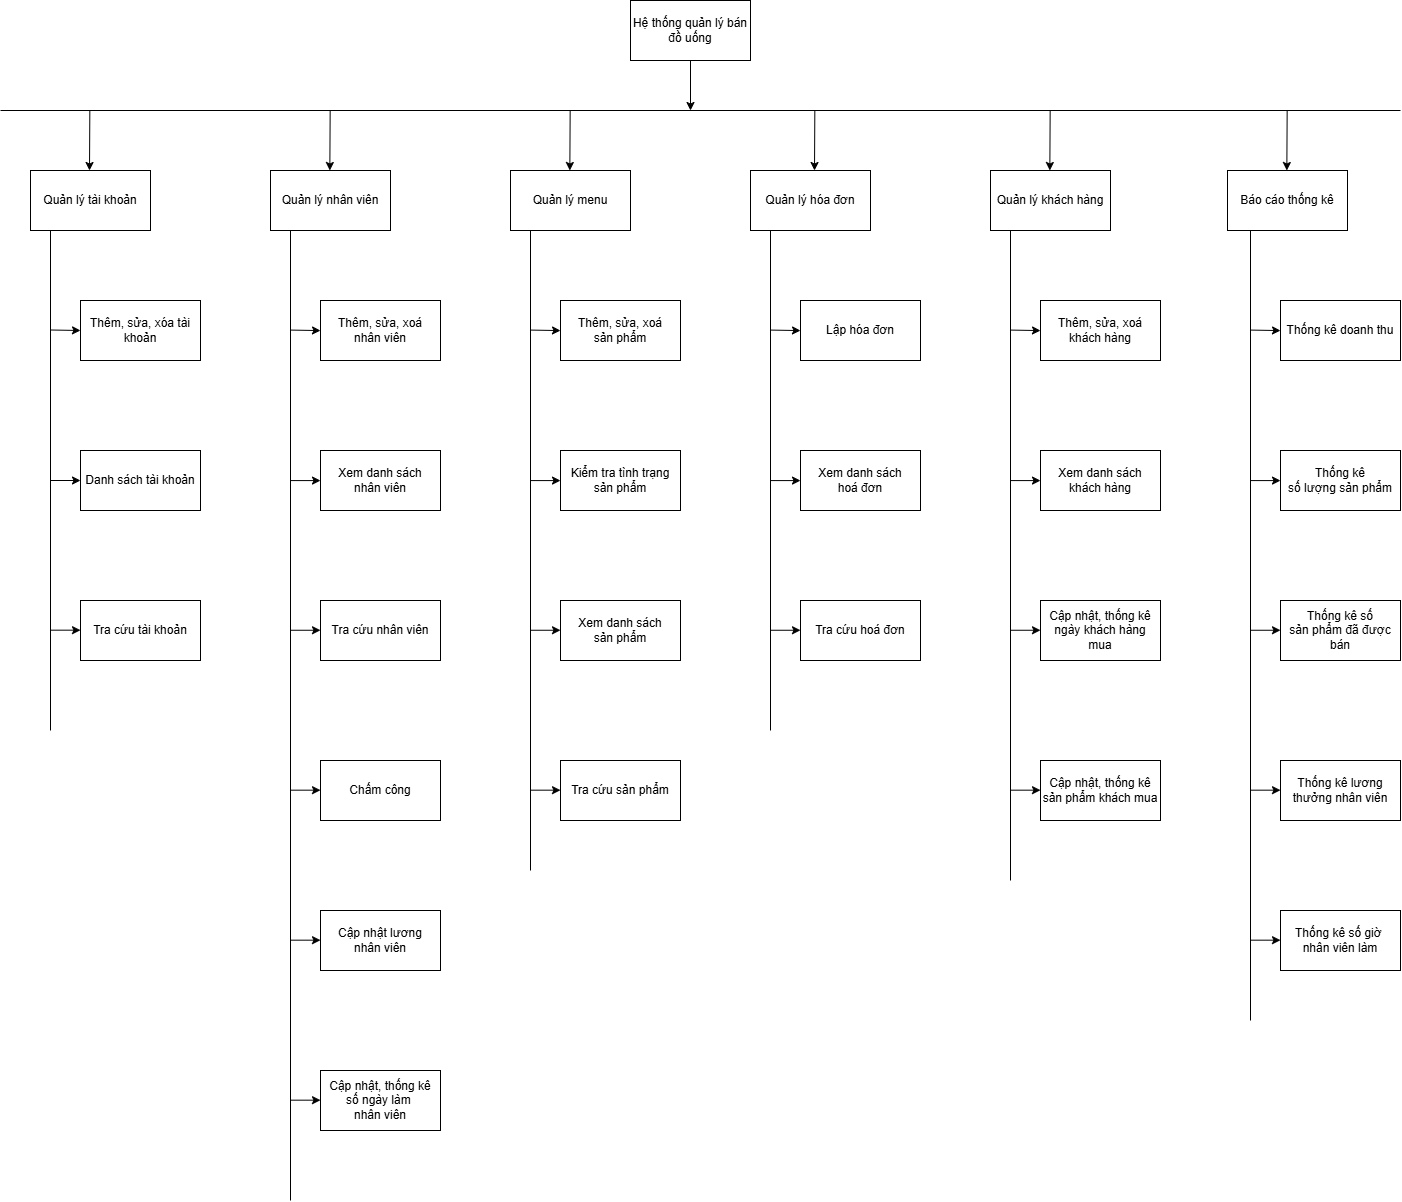

The diagram above was exported from draw.io. Its source (the exported page's mxGraphModel, read from the mxfile embedded in the PNG):
<mxGraphModel dx="2536" dy="708" grid="1" gridSize="10" guides="1" tooltips="1" connect="1" arrows="1" fold="1" page="1" pageScale="1" pageWidth="827" pageHeight="1169" math="0" shadow="0">
  <root>
    <mxCell id="0" />
    <mxCell id="1" parent="0" />
    <mxCell id="fDsmMfIi48bizvpkcXRJ-1" value="Hệ thống quản lý bán đồ uống" style="rounded=0;whiteSpace=wrap;html=1;" vertex="1" parent="1">
      <mxGeometry x="230" y="30" width="120" height="60" as="geometry" />
    </mxCell>
    <mxCell id="fDsmMfIi48bizvpkcXRJ-2" value="Quản lý tài khoản" style="rounded=0;whiteSpace=wrap;html=1;" vertex="1" parent="1">
      <mxGeometry x="-370" y="200" width="120" height="60" as="geometry" />
    </mxCell>
    <mxCell id="fDsmMfIi48bizvpkcXRJ-3" value="Quản lý nhân viên" style="rounded=0;whiteSpace=wrap;html=1;" vertex="1" parent="1">
      <mxGeometry x="-130" y="200" width="120" height="60" as="geometry" />
    </mxCell>
    <mxCell id="fDsmMfIi48bizvpkcXRJ-4" value="Quản lý menu" style="rounded=0;whiteSpace=wrap;html=1;" vertex="1" parent="1">
      <mxGeometry x="110" y="200" width="120" height="60" as="geometry" />
    </mxCell>
    <mxCell id="fDsmMfIi48bizvpkcXRJ-5" value="Quản lý hóa đơn" style="rounded=0;whiteSpace=wrap;html=1;" vertex="1" parent="1">
      <mxGeometry x="350" y="200" width="120" height="60" as="geometry" />
    </mxCell>
    <mxCell id="fDsmMfIi48bizvpkcXRJ-6" value="Quản lý khách hàng" style="rounded=0;whiteSpace=wrap;html=1;" vertex="1" parent="1">
      <mxGeometry x="590" y="200" width="120" height="60" as="geometry" />
    </mxCell>
    <mxCell id="fDsmMfIi48bizvpkcXRJ-7" value="Báo cáo thống kê" style="rounded=0;whiteSpace=wrap;html=1;" vertex="1" parent="1">
      <mxGeometry x="827" y="200" width="120" height="60" as="geometry" />
    </mxCell>
    <mxCell id="fDsmMfIi48bizvpkcXRJ-8" value="" style="endArrow=none;html=1;rounded=0;" edge="1" parent="1">
      <mxGeometry width="50" height="50" relative="1" as="geometry">
        <mxPoint x="-400" y="140" as="sourcePoint" />
        <mxPoint x="1000" y="140" as="targetPoint" />
      </mxGeometry>
    </mxCell>
    <mxCell id="fDsmMfIi48bizvpkcXRJ-9" value="" style="endArrow=classic;html=1;rounded=0;exitX=0.5;exitY=1;exitDx=0;exitDy=0;" edge="1" parent="1" source="fDsmMfIi48bizvpkcXRJ-1">
      <mxGeometry width="50" height="50" relative="1" as="geometry">
        <mxPoint x="290" y="140" as="sourcePoint" />
        <mxPoint x="290" y="140" as="targetPoint" />
      </mxGeometry>
    </mxCell>
    <mxCell id="fDsmMfIi48bizvpkcXRJ-10" value="" style="endArrow=classic;html=1;rounded=0;exitX=0.5;exitY=1;exitDx=0;exitDy=0;" edge="1" parent="1">
      <mxGeometry width="50" height="50" relative="1" as="geometry">
        <mxPoint x="-310.66999999999996" y="140" as="sourcePoint" />
        <mxPoint x="-311" y="200" as="targetPoint" />
      </mxGeometry>
    </mxCell>
    <mxCell id="fDsmMfIi48bizvpkcXRJ-11" value="" style="endArrow=classic;html=1;rounded=0;exitX=0.5;exitY=1;exitDx=0;exitDy=0;" edge="1" parent="1">
      <mxGeometry width="50" height="50" relative="1" as="geometry">
        <mxPoint x="-70.33999999999995" y="140" as="sourcePoint" />
        <mxPoint x="-70.66999999999999" y="200" as="targetPoint" />
      </mxGeometry>
    </mxCell>
    <mxCell id="fDsmMfIi48bizvpkcXRJ-12" value="" style="endArrow=classic;html=1;rounded=0;exitX=0.5;exitY=1;exitDx=0;exitDy=0;" edge="1" parent="1">
      <mxGeometry width="50" height="50" relative="1" as="geometry">
        <mxPoint x="169.66000000000003" y="140" as="sourcePoint" />
        <mxPoint x="169.32999999999998" y="200" as="targetPoint" />
      </mxGeometry>
    </mxCell>
    <mxCell id="fDsmMfIi48bizvpkcXRJ-14" value="" style="endArrow=classic;html=1;rounded=0;exitX=0.5;exitY=1;exitDx=0;exitDy=0;" edge="1" parent="1">
      <mxGeometry width="50" height="50" relative="1" as="geometry">
        <mxPoint x="886.66" y="140" as="sourcePoint" />
        <mxPoint x="886.3299999999999" y="200" as="targetPoint" />
      </mxGeometry>
    </mxCell>
    <mxCell id="fDsmMfIi48bizvpkcXRJ-15" value="" style="endArrow=classic;html=1;rounded=0;exitX=0.5;exitY=1;exitDx=0;exitDy=0;" edge="1" parent="1">
      <mxGeometry width="50" height="50" relative="1" as="geometry">
        <mxPoint x="649.6600000000001" y="140" as="sourcePoint" />
        <mxPoint x="649.33" y="200" as="targetPoint" />
      </mxGeometry>
    </mxCell>
    <mxCell id="fDsmMfIi48bizvpkcXRJ-16" value="" style="endArrow=classic;html=1;rounded=0;exitX=0.5;exitY=1;exitDx=0;exitDy=0;" edge="1" parent="1">
      <mxGeometry width="50" height="50" relative="1" as="geometry">
        <mxPoint x="414.33000000000004" y="140" as="sourcePoint" />
        <mxPoint x="414" y="200" as="targetPoint" />
      </mxGeometry>
    </mxCell>
    <mxCell id="fDsmMfIi48bizvpkcXRJ-17" value="Thêm, sửa, xóa tài khoản" style="rounded=0;whiteSpace=wrap;html=1;" vertex="1" parent="1">
      <mxGeometry x="-320" y="330" width="120" height="60" as="geometry" />
    </mxCell>
    <mxCell id="fDsmMfIi48bizvpkcXRJ-18" value="Danh sách tài khoản" style="rounded=0;whiteSpace=wrap;html=1;" vertex="1" parent="1">
      <mxGeometry x="-320" y="480" width="120" height="60" as="geometry" />
    </mxCell>
    <mxCell id="fDsmMfIi48bizvpkcXRJ-19" value="Tra cứu tài khoản" style="rounded=0;whiteSpace=wrap;html=1;" vertex="1" parent="1">
      <mxGeometry x="-320" y="630" width="120" height="60" as="geometry" />
    </mxCell>
    <mxCell id="fDsmMfIi48bizvpkcXRJ-180" value="Thêm, sửa, xoá&lt;div&gt;nhân viên&lt;/div&gt;" style="rounded=0;whiteSpace=wrap;html=1;" vertex="1" parent="1">
      <mxGeometry x="-80" y="330" width="120" height="60" as="geometry" />
    </mxCell>
    <mxCell id="fDsmMfIi48bizvpkcXRJ-181" value="Xem danh sách&lt;div&gt;nhân viên&lt;/div&gt;" style="rounded=0;whiteSpace=wrap;html=1;" vertex="1" parent="1">
      <mxGeometry x="-80" y="480" width="120" height="60" as="geometry" />
    </mxCell>
    <mxCell id="fDsmMfIi48bizvpkcXRJ-182" value="Cập nhật lương&lt;div&gt;nhân viên&lt;/div&gt;" style="rounded=0;whiteSpace=wrap;html=1;" vertex="1" parent="1">
      <mxGeometry x="-80" y="940" width="120" height="60" as="geometry" />
    </mxCell>
    <mxCell id="fDsmMfIi48bizvpkcXRJ-183" value="Cập nhật, thống kê&lt;div&gt;số ngày làm&amp;nbsp;&lt;/div&gt;&lt;div&gt;nhân viên&lt;/div&gt;" style="rounded=0;whiteSpace=wrap;html=1;" vertex="1" parent="1">
      <mxGeometry x="-80" y="1100" width="120" height="60" as="geometry" />
    </mxCell>
    <mxCell id="fDsmMfIi48bizvpkcXRJ-184" value="Tra cứu nhân viên" style="rounded=0;whiteSpace=wrap;html=1;" vertex="1" parent="1">
      <mxGeometry x="-80" y="630" width="120" height="60" as="geometry" />
    </mxCell>
    <mxCell id="fDsmMfIi48bizvpkcXRJ-185" value="Chấm công" style="rounded=0;whiteSpace=wrap;html=1;" vertex="1" parent="1">
      <mxGeometry x="-80" y="790" width="120" height="60" as="geometry" />
    </mxCell>
    <mxCell id="fDsmMfIi48bizvpkcXRJ-186" value="Thêm, sửa, xoá&lt;div&gt;sản phẩm&lt;/div&gt;" style="rounded=0;whiteSpace=wrap;html=1;" vertex="1" parent="1">
      <mxGeometry x="160" y="330" width="120" height="60" as="geometry" />
    </mxCell>
    <mxCell id="fDsmMfIi48bizvpkcXRJ-187" value="Kiểm tra tình trạng sản phẩm" style="rounded=0;whiteSpace=wrap;html=1;" vertex="1" parent="1">
      <mxGeometry x="160" y="480" width="120" height="60" as="geometry" />
    </mxCell>
    <mxCell id="fDsmMfIi48bizvpkcXRJ-188" value="Xem danh sách&lt;div&gt;sản phẩm&lt;/div&gt;" style="rounded=0;whiteSpace=wrap;html=1;" vertex="1" parent="1">
      <mxGeometry x="160" y="630" width="120" height="60" as="geometry" />
    </mxCell>
    <mxCell id="fDsmMfIi48bizvpkcXRJ-189" value="Tra cứu sản phẩm" style="rounded=0;whiteSpace=wrap;html=1;" vertex="1" parent="1">
      <mxGeometry x="160" y="790" width="120" height="60" as="geometry" />
    </mxCell>
    <mxCell id="fDsmMfIi48bizvpkcXRJ-191" value="Lập hóa đơn" style="rounded=0;whiteSpace=wrap;html=1;" vertex="1" parent="1">
      <mxGeometry x="400" y="330" width="120" height="60" as="geometry" />
    </mxCell>
    <mxCell id="fDsmMfIi48bizvpkcXRJ-192" value="Tra cứu hoá đơn" style="rounded=0;whiteSpace=wrap;html=1;" vertex="1" parent="1">
      <mxGeometry x="400" y="630" width="120" height="60" as="geometry" />
    </mxCell>
    <mxCell id="fDsmMfIi48bizvpkcXRJ-193" value="Xem danh sách&lt;div&gt;hoá đơn&lt;/div&gt;" style="rounded=0;whiteSpace=wrap;html=1;" vertex="1" parent="1">
      <mxGeometry x="400" y="480" width="120" height="60" as="geometry" />
    </mxCell>
    <mxCell id="fDsmMfIi48bizvpkcXRJ-194" value="Thêm, sửa, xoá&lt;div&gt;khách hàng&lt;/div&gt;" style="rounded=0;whiteSpace=wrap;html=1;" vertex="1" parent="1">
      <mxGeometry x="640" y="330" width="120" height="60" as="geometry" />
    </mxCell>
    <mxCell id="fDsmMfIi48bizvpkcXRJ-195" value="Cập nhật, thống kê&lt;div&gt;ngày&amp;nbsp;&lt;span style=&quot;background-color: initial;&quot;&gt;khách hàng mua&lt;/span&gt;&lt;/div&gt;" style="rounded=0;whiteSpace=wrap;html=1;" vertex="1" parent="1">
      <mxGeometry x="640" y="630" width="120" height="60" as="geometry" />
    </mxCell>
    <mxCell id="fDsmMfIi48bizvpkcXRJ-196" value="Cập nhật, thống kê&lt;div&gt;sản phẩm khách mua&lt;/div&gt;" style="rounded=0;whiteSpace=wrap;html=1;" vertex="1" parent="1">
      <mxGeometry x="640" y="790" width="120" height="60" as="geometry" />
    </mxCell>
    <mxCell id="fDsmMfIi48bizvpkcXRJ-197" value="Xem danh sách&lt;div&gt;khách hàng&lt;/div&gt;" style="rounded=0;whiteSpace=wrap;html=1;" vertex="1" parent="1">
      <mxGeometry x="640" y="480" width="120" height="60" as="geometry" />
    </mxCell>
    <mxCell id="fDsmMfIi48bizvpkcXRJ-202" value="Thống kê doanh thu" style="rounded=0;whiteSpace=wrap;html=1;" vertex="1" parent="1">
      <mxGeometry x="880" y="330" width="120" height="60" as="geometry" />
    </mxCell>
    <mxCell id="fDsmMfIi48bizvpkcXRJ-203" value="Thống kê&lt;div&gt;số lượng sản phẩm&lt;/div&gt;" style="rounded=0;whiteSpace=wrap;html=1;" vertex="1" parent="1">
      <mxGeometry x="880" y="480" width="120" height="60" as="geometry" />
    </mxCell>
    <mxCell id="fDsmMfIi48bizvpkcXRJ-204" value="Thống kê số&lt;div&gt;sản phẩm đã được bán&lt;/div&gt;" style="rounded=0;whiteSpace=wrap;html=1;" vertex="1" parent="1">
      <mxGeometry x="880" y="630" width="120" height="60" as="geometry" />
    </mxCell>
    <mxCell id="fDsmMfIi48bizvpkcXRJ-205" value="Thống kê lương thưởng nhân viên" style="rounded=0;whiteSpace=wrap;html=1;" vertex="1" parent="1">
      <mxGeometry x="880" y="790" width="120" height="60" as="geometry" />
    </mxCell>
    <mxCell id="fDsmMfIi48bizvpkcXRJ-207" value="Thống kê số giờ&amp;nbsp;&lt;div&gt;nhân viên làm&lt;/div&gt;" style="rounded=0;whiteSpace=wrap;html=1;" vertex="1" parent="1">
      <mxGeometry x="880" y="940" width="120" height="60" as="geometry" />
    </mxCell>
    <mxCell id="fDsmMfIi48bizvpkcXRJ-208" value="" style="endArrow=none;html=1;rounded=0;" edge="1" parent="1">
      <mxGeometry width="50" height="50" relative="1" as="geometry">
        <mxPoint x="-350" y="760" as="sourcePoint" />
        <mxPoint x="-350" y="260" as="targetPoint" />
      </mxGeometry>
    </mxCell>
    <mxCell id="fDsmMfIi48bizvpkcXRJ-209" value="" style="endArrow=none;html=1;rounded=0;" edge="1" parent="1">
      <mxGeometry width="50" height="50" relative="1" as="geometry">
        <mxPoint x="-110" y="1230" as="sourcePoint" />
        <mxPoint x="-110" y="260" as="targetPoint" />
      </mxGeometry>
    </mxCell>
    <mxCell id="fDsmMfIi48bizvpkcXRJ-210" value="" style="endArrow=none;html=1;rounded=0;" edge="1" parent="1">
      <mxGeometry width="50" height="50" relative="1" as="geometry">
        <mxPoint x="130" y="900" as="sourcePoint" />
        <mxPoint x="130" y="260" as="targetPoint" />
      </mxGeometry>
    </mxCell>
    <mxCell id="fDsmMfIi48bizvpkcXRJ-211" value="" style="endArrow=none;html=1;rounded=0;" edge="1" parent="1">
      <mxGeometry width="50" height="50" relative="1" as="geometry">
        <mxPoint x="370" y="760" as="sourcePoint" />
        <mxPoint x="370" y="260" as="targetPoint" />
      </mxGeometry>
    </mxCell>
    <mxCell id="fDsmMfIi48bizvpkcXRJ-212" value="" style="endArrow=none;html=1;rounded=0;" edge="1" parent="1">
      <mxGeometry width="50" height="50" relative="1" as="geometry">
        <mxPoint x="610" y="910" as="sourcePoint" />
        <mxPoint x="610" y="260" as="targetPoint" />
      </mxGeometry>
    </mxCell>
    <mxCell id="fDsmMfIi48bizvpkcXRJ-213" value="" style="endArrow=none;html=1;rounded=0;" edge="1" parent="1">
      <mxGeometry width="50" height="50" relative="1" as="geometry">
        <mxPoint x="850" y="1050" as="sourcePoint" />
        <mxPoint x="850" y="260" as="targetPoint" />
      </mxGeometry>
    </mxCell>
    <mxCell id="fDsmMfIi48bizvpkcXRJ-231" value="" style="endArrow=classic;html=1;rounded=0;" edge="1" parent="1">
      <mxGeometry width="50" height="50" relative="1" as="geometry">
        <mxPoint x="-350" y="359.5" as="sourcePoint" />
        <mxPoint x="-320" y="360" as="targetPoint" />
      </mxGeometry>
    </mxCell>
    <mxCell id="fDsmMfIi48bizvpkcXRJ-233" value="" style="endArrow=classic;html=1;rounded=0;entryX=0;entryY=0.5;entryDx=0;entryDy=0;" edge="1" parent="1" target="fDsmMfIi48bizvpkcXRJ-18">
      <mxGeometry width="50" height="50" relative="1" as="geometry">
        <mxPoint x="-350" y="510" as="sourcePoint" />
        <mxPoint x="-300" y="380" as="targetPoint" />
      </mxGeometry>
    </mxCell>
    <mxCell id="fDsmMfIi48bizvpkcXRJ-234" value="" style="endArrow=classic;html=1;rounded=0;entryX=0;entryY=0.5;entryDx=0;entryDy=0;" edge="1" parent="1">
      <mxGeometry width="50" height="50" relative="1" as="geometry">
        <mxPoint x="-350" y="659.67" as="sourcePoint" />
        <mxPoint x="-320" y="659.67" as="targetPoint" />
      </mxGeometry>
    </mxCell>
    <mxCell id="fDsmMfIi48bizvpkcXRJ-238" value="" style="endArrow=classic;html=1;rounded=0;" edge="1" parent="1">
      <mxGeometry width="50" height="50" relative="1" as="geometry">
        <mxPoint x="-110" y="359.58" as="sourcePoint" />
        <mxPoint x="-80" y="360.08" as="targetPoint" />
      </mxGeometry>
    </mxCell>
    <mxCell id="fDsmMfIi48bizvpkcXRJ-239" value="" style="endArrow=classic;html=1;rounded=0;entryX=0;entryY=0.5;entryDx=0;entryDy=0;" edge="1" parent="1">
      <mxGeometry width="50" height="50" relative="1" as="geometry">
        <mxPoint x="-110" y="510.08" as="sourcePoint" />
        <mxPoint x="-80" y="510.08" as="targetPoint" />
      </mxGeometry>
    </mxCell>
    <mxCell id="fDsmMfIi48bizvpkcXRJ-240" value="" style="endArrow=classic;html=1;rounded=0;entryX=0;entryY=0.5;entryDx=0;entryDy=0;" edge="1" parent="1">
      <mxGeometry width="50" height="50" relative="1" as="geometry">
        <mxPoint x="-110" y="659.75" as="sourcePoint" />
        <mxPoint x="-80" y="659.75" as="targetPoint" />
      </mxGeometry>
    </mxCell>
    <mxCell id="fDsmMfIi48bizvpkcXRJ-241" value="" style="endArrow=classic;html=1;rounded=0;" edge="1" parent="1">
      <mxGeometry width="50" height="50" relative="1" as="geometry">
        <mxPoint x="130" y="359.58" as="sourcePoint" />
        <mxPoint x="160" y="360.08" as="targetPoint" />
      </mxGeometry>
    </mxCell>
    <mxCell id="fDsmMfIi48bizvpkcXRJ-242" value="" style="endArrow=classic;html=1;rounded=0;entryX=0;entryY=0.5;entryDx=0;entryDy=0;" edge="1" parent="1">
      <mxGeometry width="50" height="50" relative="1" as="geometry">
        <mxPoint x="130" y="510.08" as="sourcePoint" />
        <mxPoint x="160" y="510.08" as="targetPoint" />
      </mxGeometry>
    </mxCell>
    <mxCell id="fDsmMfIi48bizvpkcXRJ-243" value="" style="endArrow=classic;html=1;rounded=0;entryX=0;entryY=0.5;entryDx=0;entryDy=0;" edge="1" parent="1">
      <mxGeometry width="50" height="50" relative="1" as="geometry">
        <mxPoint x="130" y="659.75" as="sourcePoint" />
        <mxPoint x="160" y="659.75" as="targetPoint" />
      </mxGeometry>
    </mxCell>
    <mxCell id="fDsmMfIi48bizvpkcXRJ-244" value="" style="endArrow=classic;html=1;rounded=0;" edge="1" parent="1">
      <mxGeometry width="50" height="50" relative="1" as="geometry">
        <mxPoint x="370" y="359.58" as="sourcePoint" />
        <mxPoint x="400" y="360.08" as="targetPoint" />
      </mxGeometry>
    </mxCell>
    <mxCell id="fDsmMfIi48bizvpkcXRJ-245" value="" style="endArrow=classic;html=1;rounded=0;entryX=0;entryY=0.5;entryDx=0;entryDy=0;" edge="1" parent="1">
      <mxGeometry width="50" height="50" relative="1" as="geometry">
        <mxPoint x="370" y="510.08" as="sourcePoint" />
        <mxPoint x="400" y="510.08" as="targetPoint" />
      </mxGeometry>
    </mxCell>
    <mxCell id="fDsmMfIi48bizvpkcXRJ-246" value="" style="endArrow=classic;html=1;rounded=0;entryX=0;entryY=0.5;entryDx=0;entryDy=0;" edge="1" parent="1">
      <mxGeometry width="50" height="50" relative="1" as="geometry">
        <mxPoint x="370" y="659.75" as="sourcePoint" />
        <mxPoint x="400" y="659.75" as="targetPoint" />
      </mxGeometry>
    </mxCell>
    <mxCell id="fDsmMfIi48bizvpkcXRJ-247" value="" style="endArrow=classic;html=1;rounded=0;" edge="1" parent="1">
      <mxGeometry width="50" height="50" relative="1" as="geometry">
        <mxPoint x="610" y="359.58" as="sourcePoint" />
        <mxPoint x="640" y="360.08" as="targetPoint" />
      </mxGeometry>
    </mxCell>
    <mxCell id="fDsmMfIi48bizvpkcXRJ-248" value="" style="endArrow=classic;html=1;rounded=0;entryX=0;entryY=0.5;entryDx=0;entryDy=0;" edge="1" parent="1">
      <mxGeometry width="50" height="50" relative="1" as="geometry">
        <mxPoint x="610" y="510.08" as="sourcePoint" />
        <mxPoint x="640" y="510.08" as="targetPoint" />
      </mxGeometry>
    </mxCell>
    <mxCell id="fDsmMfIi48bizvpkcXRJ-249" value="" style="endArrow=classic;html=1;rounded=0;entryX=0;entryY=0.5;entryDx=0;entryDy=0;" edge="1" parent="1">
      <mxGeometry width="50" height="50" relative="1" as="geometry">
        <mxPoint x="610" y="659.75" as="sourcePoint" />
        <mxPoint x="640" y="659.75" as="targetPoint" />
      </mxGeometry>
    </mxCell>
    <mxCell id="fDsmMfIi48bizvpkcXRJ-250" value="" style="endArrow=classic;html=1;rounded=0;" edge="1" parent="1">
      <mxGeometry width="50" height="50" relative="1" as="geometry">
        <mxPoint x="850" y="359.58" as="sourcePoint" />
        <mxPoint x="880" y="360.08" as="targetPoint" />
      </mxGeometry>
    </mxCell>
    <mxCell id="fDsmMfIi48bizvpkcXRJ-251" value="" style="endArrow=classic;html=1;rounded=0;entryX=0;entryY=0.5;entryDx=0;entryDy=0;" edge="1" parent="1">
      <mxGeometry width="50" height="50" relative="1" as="geometry">
        <mxPoint x="850" y="510.08" as="sourcePoint" />
        <mxPoint x="880" y="510.08" as="targetPoint" />
      </mxGeometry>
    </mxCell>
    <mxCell id="fDsmMfIi48bizvpkcXRJ-252" value="" style="endArrow=classic;html=1;rounded=0;entryX=0;entryY=0.5;entryDx=0;entryDy=0;" edge="1" parent="1">
      <mxGeometry width="50" height="50" relative="1" as="geometry">
        <mxPoint x="850" y="659.75" as="sourcePoint" />
        <mxPoint x="880" y="659.75" as="targetPoint" />
      </mxGeometry>
    </mxCell>
    <mxCell id="fDsmMfIi48bizvpkcXRJ-253" value="" style="endArrow=classic;html=1;rounded=0;entryX=0;entryY=0.5;entryDx=0;entryDy=0;" edge="1" parent="1">
      <mxGeometry width="50" height="50" relative="1" as="geometry">
        <mxPoint x="-110" y="819.67" as="sourcePoint" />
        <mxPoint x="-80" y="819.67" as="targetPoint" />
      </mxGeometry>
    </mxCell>
    <mxCell id="fDsmMfIi48bizvpkcXRJ-254" value="" style="endArrow=classic;html=1;rounded=0;entryX=0;entryY=0.5;entryDx=0;entryDy=0;" edge="1" parent="1">
      <mxGeometry width="50" height="50" relative="1" as="geometry">
        <mxPoint x="130" y="819.67" as="sourcePoint" />
        <mxPoint x="160" y="819.67" as="targetPoint" />
      </mxGeometry>
    </mxCell>
    <mxCell id="fDsmMfIi48bizvpkcXRJ-255" value="" style="endArrow=classic;html=1;rounded=0;entryX=0;entryY=0.5;entryDx=0;entryDy=0;" edge="1" parent="1">
      <mxGeometry width="50" height="50" relative="1" as="geometry">
        <mxPoint x="-110" y="969.6700000000001" as="sourcePoint" />
        <mxPoint x="-80" y="969.6700000000001" as="targetPoint" />
      </mxGeometry>
    </mxCell>
    <mxCell id="fDsmMfIi48bizvpkcXRJ-256" value="" style="endArrow=classic;html=1;rounded=0;entryX=0;entryY=0.5;entryDx=0;entryDy=0;" edge="1" parent="1">
      <mxGeometry width="50" height="50" relative="1" as="geometry">
        <mxPoint x="610" y="819.67" as="sourcePoint" />
        <mxPoint x="640" y="819.67" as="targetPoint" />
      </mxGeometry>
    </mxCell>
    <mxCell id="fDsmMfIi48bizvpkcXRJ-258" value="" style="endArrow=classic;html=1;rounded=0;entryX=0;entryY=0.5;entryDx=0;entryDy=0;" edge="1" parent="1">
      <mxGeometry width="50" height="50" relative="1" as="geometry">
        <mxPoint x="850" y="819.67" as="sourcePoint" />
        <mxPoint x="880" y="819.67" as="targetPoint" />
      </mxGeometry>
    </mxCell>
    <mxCell id="fDsmMfIi48bizvpkcXRJ-259" value="" style="endArrow=classic;html=1;rounded=0;entryX=0;entryY=0.5;entryDx=0;entryDy=0;" edge="1" parent="1">
      <mxGeometry width="50" height="50" relative="1" as="geometry">
        <mxPoint x="850" y="969.67" as="sourcePoint" />
        <mxPoint x="880" y="969.67" as="targetPoint" />
      </mxGeometry>
    </mxCell>
    <mxCell id="fDsmMfIi48bizvpkcXRJ-261" value="" style="endArrow=classic;html=1;rounded=0;entryX=0;entryY=0.5;entryDx=0;entryDy=0;" edge="1" parent="1">
      <mxGeometry width="50" height="50" relative="1" as="geometry">
        <mxPoint x="-110" y="1129.67" as="sourcePoint" />
        <mxPoint x="-80" y="1129.67" as="targetPoint" />
      </mxGeometry>
    </mxCell>
  </root>
</mxGraphModel>